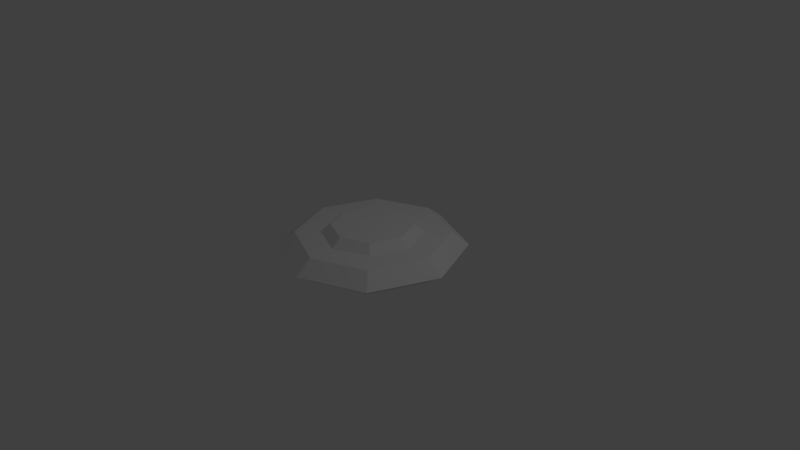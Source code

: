 # Source: OVNI_1_bkg.blend  (saved by Blender 2.76.0; exported with 4.5.12 LTS)
import bpy
from mathutils import Matrix  # noqa: F401  (used for matrix-valued properties, if any)

bpy.ops.wm.read_factory_settings(use_empty=True)
scene = bpy.context.scene
scene.name = 'Scene'

# ---- collections
col_collection_1 = bpy.data.collections.new('Collection 1'); scene.collection.children.link(col_collection_1)

# ---- world
world_world = bpy.data.worlds.new('World'); scene.world = world_world
world_world.color = (0.05088, 0.05088, 0.05088)
world_world.use_sun_shadow = False
world_world.sun_shadow_jitter_overblur = 0.0
world_world.cycles.sampling_method = 'MANUAL'
world_world.cycles.sample_map_resolution = 256

# ---- cameras
cam_camera = bpy.data.cameras.new('Camera')
cam_camera.clip_end = 100.0
cam_camera.lens = 35.0
cam_camera.sensor_width = 32.0
cam_camera.sensor_height = 18.0
cam_camera.ortho_scale = 7.314
cam_camera.dof.focus_distance = 0.0
cam_camera.dof.aperture_fstop = 128.0

# ---- lights
light_lamp = bpy.data.lights.new('Lamp', 'POINT')
light_lamp.transmission_factor = 0.0
light_lamp.cutoff_distance = 30.0
light_lamp.energy = 100.0
light_lamp.shadow_buffer_clip_start = 1.001
light_lamp.shadow_soft_size = 0.1
light_lamp.shadow_maximum_resolution = 0.006
light_lamp.use_absolute_resolution = True
light_lamp.cycles.use_multiple_importance_sampling = False

# ---- meshes
me_circle_002 = bpy.data.meshes.new('Circle.002')
me_circle_002.from_pydata([], [], [])
me_circle_002.use_remesh_preserve_volume = False
me_circle_002.use_remesh_preserve_attributes = False
me_circle_002.use_mirror_vertex_groups = False
me_circle_002.update()
me_circle = bpy.data.meshes.new('Circle')
me_circle.from_pydata([(0.0, 1.0, 0.0), (-0.7071, 0.7071, 0.0), (-1.0, -4.371e-08, 0.0), (-0.7071, -0.7071, 0.0), (8.742e-08, -1.0, 0.0), (0.7071, -0.7071, 0.0), (1.0, 1.192e-08, 0.0), (0.7071, 0.7071, 0.0), (0.0, 1.0, 0.3243), (-0.7071, 0.7071, 0.3243), (-1.0, -4.371e-08, 0.3243), (-0.7071, -0.7071, 0.3243), (8.742e-08, -1.0, 0.3243), (0.7071, -0.7071, 0.3243), (1.0, 1.192e-08, 0.3243), (0.7071, 0.7071, 0.3243), (-1.682e-09, 1.226, 0.1493), (-0.8667, 0.8667, 0.1493), (-1.226, -5.526e-08, 0.1493), (-0.8667, -0.8667, 0.1493), (1.055e-07, -1.226, 0.1493), (0.8667, -0.8667, 0.1493), (1.226, 1.293e-08, 0.1493), (0.8667, 0.8667, 0.1493), (1.848e-09, 0.6625, 0.325), (-0.4685, 0.4685, 0.325), (-0.6625, -2.445e-08, 0.325), (-0.4685, -0.4685, 0.325), (5.977e-08, -0.6625, 0.325), (0.4685, -0.4685, 0.325), (0.6625, 1.241e-08, 0.325), (0.4685, 0.4685, 0.325), (7.407e-09, 0.5308, 0.437), (-0.3753, 0.3753, 0.437), (-0.5308, -1.662e-08, 0.437), (-0.3753, -0.3753, 0.437), (5.381e-08, -0.5308, 0.437), (0.3753, -0.3753, 0.437), (0.5308, 1.291e-08, 0.437), (0.3753, 0.3753, 0.437)], [], [(12, 20, 21, 13), (4, 5, 21, 20), (5, 6, 22, 21), (6, 7, 23, 22), (7, 0, 16, 23), (0, 1, 17, 16), (1, 2, 18, 17), (2, 3, 19, 18), (3, 4, 20, 19), (11, 19, 20, 12), (10, 18, 19, 11), (9, 17, 18, 10), (8, 16, 17, 9), (15, 23, 16, 8), (14, 22, 23, 15), (13, 21, 22, 14), (33, 34, 35, 36, 37, 38, 39, 32), (27, 28, 36, 35), (11, 12, 28, 27), (12, 13, 29, 28), (13, 14, 30, 29), (14, 15, 31, 30), (15, 8, 24, 31), (8, 9, 25, 24), (9, 10, 26, 25), (10, 11, 27, 26), (28, 29, 37, 36), (29, 30, 38, 37), (30, 31, 39, 38), (31, 24, 32, 39), (24, 25, 33, 32), (25, 26, 34, 33), (26, 27, 35, 34)])
me_circle.use_remesh_preserve_volume = False
me_circle.use_remesh_preserve_attributes = False
me_circle.use_mirror_vertex_groups = False
me_circle.update()

# ---- objects
ob_circle_002 = bpy.data.objects.new('Circle.002', me_circle_002)
ob_circle = bpy.data.objects.new('Circle', me_circle)
ob_lamp = bpy.data.objects.new('Lamp', light_lamp)
ob_camera = bpy.data.objects.new('Camera', cam_camera)

# ---- transforms, parenting, visibility, modifiers, constraints
ob_circle_002.location = (-0.00311, -0.006219, 0.1493)
ob_circle_002.scale = (1.199, 1.199, 1.199)
ob_circle_002.lineart.crease_threshold = 0.0
ob_circle.location = (-0.00311, -0.006219, 1.192e-07)
ob_circle.lineart.crease_threshold = 0.0
ob_lamp.location = (4.076, 1.005, 5.904)
ob_lamp.rotation_euler = (0.6503, 0.05522, 1.866)
ob_lamp.lock_rotations_4d = False
ob_lamp.empty_display_type = 'ARROWS'
ob_lamp.color = (0.0, 0.0, 0.0, 0.0)
ob_lamp.lineart.crease_threshold = 0.0
ob_camera.location = (7.481, -6.508, 5.344)
ob_camera.rotation_euler = (1.109, 0.01082, 0.8149)
ob_camera.lock_rotations_4d = False
ob_camera.empty_display_type = 'ARROWS'
ob_camera.color = (0.0, 0.0, 0.0, 0.0)
ob_camera.display_type = 'WIRE'
ob_camera.lineart.crease_threshold = 0.0

# ---- collection membership
col_collection_1.objects.link(ob_circle_002)
col_collection_1.objects.link(ob_circle)
col_collection_1.objects.link(ob_lamp)
col_collection_1.objects.link(ob_camera)

# ---- scene / render settings (as saved in the file)
scene.camera = ob_camera
scene.frame_start = 1; scene.frame_end = 250; scene.frame_set(1)
scene.render.engine = 'BLENDER_EEVEE_NEXT'
scene.render.resolution_percentage = 50
scene.render.dither_intensity = 0.0
scene.cycles.use_denoising = False
scene.cycles.samples = 10
scene.cycles.sampling_pattern = 'TABULATED_SOBOL'
scene.cycles.light_sampling_threshold = 0.0
scene.cycles.use_adaptive_sampling = False
scene.cycles.use_light_tree = False
scene.cycles.blur_glossy = 0.0
scene.cycles.pixel_filter_type = 'GAUSSIAN'
scene.cycles.sample_clamp_indirect = 0.0
scene.view_settings.view_transform = 'Standard'
bpy.context.view_layer.update()
